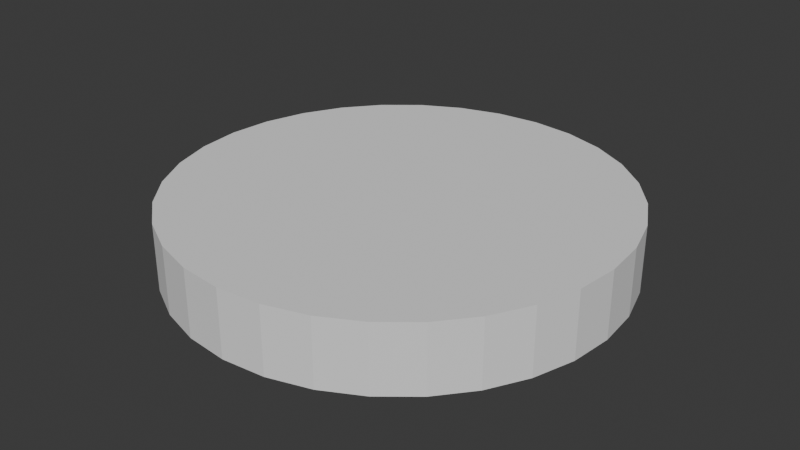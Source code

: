 # Source: Disc.blend  (saved by Blender 5.0.119; exported with 4.5.12 LTS)
import bpy
from mathutils import Matrix  # noqa: F401  (used for matrix-valued properties, if any)

bpy.ops.wm.read_factory_settings(use_empty=True)
scene = bpy.context.scene
scene.name = 'Scene'

# ---- collections
col_collection = bpy.data.collections.new('Collection'); scene.collection.children.link(col_collection)

# ---- world
world_world = bpy.data.worlds.new('World'); scene.world = world_world
world_world.use_nodes = True; world_world.node_tree.nodes.clear()
_N = world_world.node_tree.nodes; _L = world_world.node_tree.links
n0 = _N.new('ShaderNodeOutputWorld'); n0.name = 'World Output'; n0.location = (200, 100)
n1 = _N.new('ShaderNodeBackground'); n1.name = 'Background'; n1.location = (-200, 100)
n1.inputs[0].default_value = (0.05088, 0.05088, 0.05088, 1.0)
_L.new(n1.outputs[0], n0.inputs[0])
n0.is_active_output = True
world_world.color = (0.05088, 0.05088, 0.05088)
world_world.sun_shadow_jitter_overblur = 0.0

# ---- meshes
me_cylinder = bpy.data.meshes.new('Cylinder')
me_cylinder.from_pydata([(0.0, 1.0, -1.0), (0.0, 1.0, 1.0), (0.1951, 0.9808, -1.0), (0.1951, 0.9808, 1.0), (0.3827, 0.9239, -1.0), (0.3827, 0.9239, 1.0), (0.5556, 0.8315, -1.0), (0.5556, 0.8315, 1.0), (0.7071, 0.7071, -1.0), (0.7071, 0.7071, 1.0), (0.8315, 0.5556, -1.0), (0.8315, 0.5556, 1.0), (0.9239, 0.3827, -1.0), (0.9239, 0.3827, 1.0), (0.9808, 0.1951, -1.0), (0.9808, 0.1951, 1.0), (1.0, 0.0, -1.0), (1.0, 0.0, 1.0), (0.9808, -0.1951, -1.0), (0.9808, -0.1951, 1.0), (0.9239, -0.3827, -1.0), (0.9239, -0.3827, 1.0), (0.8315, -0.5556, -1.0), (0.8315, -0.5556, 1.0), (0.7071, -0.7071, -1.0), (0.7071, -0.7071, 1.0), (0.5556, -0.8315, -1.0), (0.5556, -0.8315, 1.0), (0.3827, -0.9239, -1.0), (0.3827, -0.9239, 1.0), (0.1951, -0.9808, -1.0), (0.1951, -0.9808, 1.0), (0.0, -1.0, -1.0), (0.0, -1.0, 1.0), (-0.1951, -0.9808, -1.0), (-0.1951, -0.9808, 1.0), (-0.3827, -0.9239, -1.0), (-0.3827, -0.9239, 1.0), (-0.5556, -0.8315, -1.0), (-0.5556, -0.8315, 1.0), (-0.7071, -0.7071, -1.0), (-0.7071, -0.7071, 1.0), (-0.8315, -0.5556, -1.0), (-0.8315, -0.5556, 1.0), (-0.9239, -0.3827, -1.0), (-0.9239, -0.3827, 1.0), (-0.9808, -0.1951, -1.0), (-0.9808, -0.1951, 1.0), (-1.0, 0.0, -1.0), (-1.0, 0.0, 1.0), (-0.9808, 0.1951, -1.0), (-0.9808, 0.1951, 1.0), (-0.9239, 0.3827, -1.0), (-0.9239, 0.3827, 1.0), (-0.8315, 0.5556, -1.0), (-0.8315, 0.5556, 1.0), (-0.7071, 0.7071, -1.0), (-0.7071, 0.7071, 1.0), (-0.5556, 0.8315, -1.0), (-0.5556, 0.8315, 1.0), (-0.3827, 0.9239, -1.0), (-0.3827, 0.9239, 1.0), (-0.1951, 0.9808, -1.0), (-0.1951, 0.9808, 1.0)], [], [(0, 1, 3, 2), (2, 3, 5, 4), (4, 5, 7, 6), (6, 7, 9, 8), (8, 9, 11, 10), (10, 11, 13, 12), (12, 13, 15, 14), (14, 15, 17, 16), (16, 17, 19, 18), (18, 19, 21, 20), (20, 21, 23, 22), (22, 23, 25, 24), (24, 25, 27, 26), (26, 27, 29, 28), (28, 29, 31, 30), (30, 31, 33, 32), (32, 33, 35, 34), (34, 35, 37, 36), (36, 37, 39, 38), (38, 39, 41, 40), (40, 41, 43, 42), (42, 43, 45, 44), (44, 45, 47, 46), (46, 47, 49, 48), (48, 49, 51, 50), (50, 51, 53, 52), (52, 53, 55, 54), (54, 55, 57, 56), (56, 57, 59, 58), (58, 59, 61, 60), (3, 1, 63, 61, 59, 57, 55, 53, 51, 49, 47, 45, 43, 41, 39, 37, 35, 33, 31, 29, 27, 25, 23, 21, 19, 17, 15, 13, 11, 9, 7, 5), (60, 61, 63, 62), (62, 63, 1, 0), (0, 2, 4, 6, 8, 10, 12, 14, 16, 18, 20, 22, 24, 26, 28, 30, 32, 34, 36, 38, 40, 42, 44, 46, 48, 50, 52, 54, 56, 58, 60, 62)])
_uv = me_cylinder.uv_layers.new(name='UVMap')
_uv.uv.foreach_set('vector', [1.0, 0.5, 1.0, 1.0, 0.9688, 1.0, 0.9688, 0.5, 0.9688, 0.5, 0.9688, 1.0, 0.9375, 1.0, 0.9375, 0.5, 0.9375, 0.5, 0.9375, 1.0, 0.9062, 1.0, 0.9062, 0.5, 0.9062, 0.5, 0.9062, 1.0, 0.875, 1.0, 0.875, 0.5, 0.875, 0.5, 0.875, 1.0, 0.8438, 1.0, 0.8438, 0.5, 0.8438, 0.5, 0.8438, 1.0, 0.8125, 1.0, 0.8125, 0.5, 0.8125, 0.5, 0.8125, 1.0, 0.7812, 1.0, 0.7812, 0.5, 0.7812, 0.5, 0.7812, 1.0, 0.75, 1.0, 0.75, 0.5, 0.75, 0.5, 0.75, 1.0, 0.7188, 1.0, 0.7188, 0.5, 0.7188, 0.5, 0.7188, 1.0, 0.6875, 1.0, 0.6875, 0.5, 0.6875, 0.5, 0.6875, 1.0, 0.6562, 1.0, 0.6562, 0.5, 0.6562, 0.5, 0.6562, 1.0, 0.625, 1.0, 0.625, 0.5, 0.625, 0.5, 0.625, 1.0, 0.5938, 1.0, 0.5938, 0.5, 0.5938, 0.5, 0.5938, 1.0, 0.5625, 1.0, 0.5625, 0.5, 0.5625, 0.5, 0.5625, 1.0, 0.5312, 1.0, 0.5312, 0.5, 0.5312, 0.5, 0.5312, 1.0, 0.5, 1.0, 0.5, 0.5, 0.5, 0.5, 0.5, 1.0, 0.4688, 1.0, 0.4688, 0.5, 0.4688, 0.5, 0.4688, 1.0, 0.4375, 1.0, 0.4375, 0.5, 0.4375, 0.5, 0.4375, 1.0, 0.4062, 1.0, 0.4062, 0.5, 0.4062, 0.5, 0.4062, 1.0, 0.375, 1.0, 0.375, 0.5, 0.375, 0.5, 0.375, 1.0, 0.3438, 1.0, 0.3438, 0.5, 0.3438, 0.5, 0.3438, 1.0, 0.3125, 1.0, 0.3125, 0.5, 0.3125, 0.5, 0.3125, 1.0, 0.2812, 1.0, 0.2812, 0.5, 0.2812, 0.5, 0.2812, 1.0, 0.25, 1.0, 0.25, 0.5, 0.25, 0.5, 0.25, 1.0, 0.2188, 1.0, 0.2188, 0.5, 0.2188, 0.5, 0.2188, 1.0, 0.1875, 1.0, 0.1875, 0.5, 0.1875, 0.5, 0.1875, 1.0, 0.1562, 1.0, 0.1562, 0.5, 0.1562, 0.5, 0.1562, 1.0, 0.125, 1.0, 0.125, 0.5, 0.125, 0.5, 0.125, 1.0, 0.09375, 1.0, 0.09375, 0.5, 0.09375, 0.5, 0.09375, 1.0, 0.0625, 1.0, 0.0625, 0.5, 0.2968, 0.4854, 0.25, 0.49, 0.2032, 0.4854, 0.1582, 0.4717, 0.1167, 0.4496, 0.08029, 0.4197, 0.05045, 0.3833, 0.02827, 0.3418, 0.01461, 0.2968, 0.01, 0.25, 0.01461, 0.2032, 0.02827, 0.1582, 0.05045, 0.1167, 0.08029, 0.08029, 0.1167, 0.05045, 0.1582, 0.02827, 0.2032, 0.01461, 0.25, 0.01, 0.2968, 0.01461, 0.3418, 0.02827, 0.3833, 0.05045, 0.4197, 0.08029, 0.4496, 0.1167, 0.4717, 0.1582, 0.4854, 0.2032, 0.49, 0.25, 0.4854, 0.2968, 0.4717, 0.3418, 0.4496, 0.3833, 0.4197, 0.4197, 0.3833, 0.4496, 0.3418, 0.4717, 0.0625, 0.5, 0.0625, 1.0, 0.03125, 1.0, 0.03125, 0.5, 0.03125, 0.5, 0.03125, 1.0, 0.0, 1.0, 0.0, 0.5, 0.75, 0.49, 0.7968, 0.4854, 0.8418, 0.4717, 0.8833, 0.4496, 0.9197, 0.4197, 0.9496, 0.3833, 0.9717, 0.3418, 0.9854, 0.2968, 0.99, 0.25, 0.9854, 0.2032, 0.9717, 0.1582, 0.9496, 0.1167, 0.9197, 0.08029, 0.8833, 0.05045, 0.8418, 0.02827, 0.7968, 0.01461, 0.75, 0.01, 0.7032, 0.01461, 0.6582, 0.02827, 0.6167, 0.05045, 0.5803, 0.08029, 0.5504, 0.1167, 0.5283, 0.1582, 0.5146, 0.2032, 0.51, 0.25, 0.5146, 0.2968, 0.5283, 0.3418, 0.5504, 0.3833, 0.5803, 0.4197, 0.6167, 0.4496, 0.6582, 0.4717, 0.7032, 0.4854])
me_cylinder.update()

# ---- objects
ob_cylinder = bpy.data.objects.new('Cylinder', me_cylinder)

# ---- transforms, parenting, visibility, modifiers, constraints
ob_cylinder.location = (0.0, 0.0, 0.0)
ob_cylinder.scale = (1.0, 1.0, 0.15)

# ---- collection membership
col_collection.objects.link(ob_cylinder)

# ---- scene / render settings (as saved in the file)
scene.frame_start = 1; scene.frame_end = 250; scene.frame_set(1)
scene.render.engine = 'BLENDER_EEVEE_NEXT'
scene.render.bake_bias = 0.0
scene.render.bake_samples = 0
scene.cycles.sampling_pattern = 'TABULATED_SOBOL'
scene.eevee.use_volume_custom_range = False
bpy.context.view_layer.update()

# ---- added for rendering (the .blend has no active camera and no usable light): camera, sun
cam_auto = bpy.data.cameras.new('AutoCamera')
cam_auto.lens = 50.0
cam_auto.sensor_width = 36.0
cam_auto.clip_end = 1000.0
ob_auto_camera = bpy.data.objects.new('AutoCamera', cam_auto)
scene.collection.objects.link(ob_auto_camera)
ob_auto_camera.location = (2.63161, -3.15793, 2.10529)
ob_auto_camera.rotation_euler = (1.09748, -7.21219e-08, 0.694738)
scene.camera = ob_auto_camera
light_auto_sun = bpy.data.lights.new('AutoSun', 'SUN')
light_auto_sun.energy = 3.0
light_auto_sun.angle = 0.0523599
ob_auto_sun = bpy.data.objects.new('AutoSun', light_auto_sun)
scene.collection.objects.link(ob_auto_sun)
ob_auto_sun.rotation_euler = (0.872665, 0.174533, 0.523599)
bpy.context.view_layer.update()
